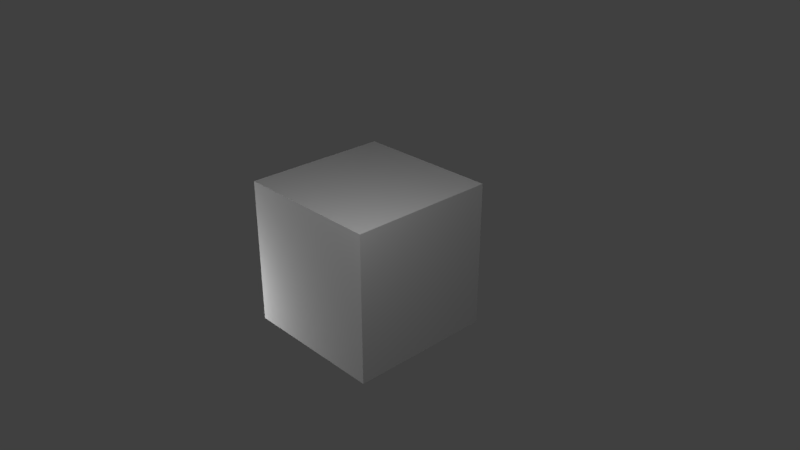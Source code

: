 # Source: 3_mapeado_uv.blend  (saved by Blender 2.79.0; exported with 4.5.12 LTS)
import bpy
from mathutils import Matrix  # noqa: F401  (used for matrix-valued properties, if any)

bpy.ops.wm.read_factory_settings(use_empty=True)
scene = bpy.context.scene
scene.name = 'Scene'

# ---- collections
col_collection_1 = bpy.data.collections.new('Collection 1'); scene.collection.children.link(col_collection_1)

# ---- materials (node trees are filled in below, after node groups)
mat_material = bpy.data.materials.new('Material')
mat_material.alpha_threshold = 0.0
mat_material.use_transparent_shadow = False
mat_material.roughness = 0.5
mat_material.line_color = (0.0, 0.0, 0.0, 1.0)

# ---- material node trees

# ---- world
world_world = bpy.data.worlds.new('World'); scene.world = world_world
world_world.color = (0.05088, 0.05088, 0.05088)
world_world.use_sun_shadow = False
world_world.sun_shadow_jitter_overblur = 0.0
world_world.cycles.sampling_method = 'MANUAL'

# ---- cameras
cam_camera = bpy.data.cameras.new('Camera')
cam_camera.clip_end = 100.0
cam_camera.lens = 35.0
cam_camera.sensor_width = 32.0
cam_camera.sensor_height = 18.0
cam_camera.ortho_scale = 7.314
cam_camera.dof.focus_distance = 0.0
cam_camera.dof.aperture_fstop = 128.0

# ---- lights
light_point_001 = bpy.data.lights.new('Point.001', 'POINT')
light_point_001.transmission_factor = 0.0
light_point_001.energy = 100.0
light_point_001.shadow_buffer_clip_start = 0.5
light_point_001.shadow_soft_size = 0.1
light_point_001.shadow_maximum_resolution = 0.006
light_point_001.use_absolute_resolution = True
light_point = bpy.data.lights.new('Point', 'POINT')
light_point.transmission_factor = 0.0
light_point.energy = 100.0
light_point.shadow_buffer_clip_start = 0.5
light_point.shadow_soft_size = 0.1
light_point.shadow_maximum_resolution = 0.006
light_point.use_absolute_resolution = True
light_lamp = bpy.data.lights.new('Lamp', 'POINT')
light_lamp.transmission_factor = 0.0
light_lamp.cutoff_distance = 30.0
light_lamp.energy = 100.0
light_lamp.shadow_buffer_clip_start = 1.001
light_lamp.shadow_soft_size = 0.1
light_lamp.shadow_maximum_resolution = 0.006
light_lamp.use_absolute_resolution = True

# ---- meshes
me_cube = bpy.data.meshes.new('Cube')
me_cube.from_pydata([(1.0, 1.0, -1.0), (1.0, -1.0, -1.0), (-1.0, -1.0, -1.0), (-1.0, 1.0, -1.0), (1.0, 1.0, 1.0), (1.0, -1.0, 1.0), (-1.0, -1.0, 1.0), (-1.0, 1.0, 1.0)], [], [(0, 3, 2, 1), (4, 7, 6, 5), (0, 1, 5, 4), (1, 2, 6, 5), (2, 3, 7, 6), (4, 7, 3, 0)])
_uv = me_cube.uv_layers.new(name='UVMap')
_uv.uv.foreach_set('vector', [0.2501, 0.3363, 0.0001072, 0.3362, 6.595e-05, 0.6691, 0.25, 0.6692, 0.5, 0.3363, 0.75, 0.3364, 0.7499, 0.6693, 0.5, 0.6692, 0.2501, 0.3363, 0.25, 0.6692, 0.5, 0.6692, 0.5, 0.3363, 0.4999, 1.002, 0.7499, 1.002, 0.7499, 0.6693, 0.5, 0.6692, 0.9999, 0.6693, 0.9999, 0.3365, 0.75, 0.3364, 0.7499, 0.6693, 0.5, 0.3363, 0.75, 0.3364, 0.75, 0.003513, 0.5001, 0.003453])
me_cube.materials.append(mat_material)
me_cube.use_remesh_preserve_volume = False
me_cube.use_remesh_preserve_attributes = False
me_cube.use_mirror_vertex_groups = False
me_cube.update()

# ---- objects
ob_point_001 = bpy.data.objects.new('Point.001', light_point_001)
ob_point = bpy.data.objects.new('Point', light_point)
ob_cube = bpy.data.objects.new('Cube', me_cube)
ob_lamp = bpy.data.objects.new('Lamp', light_lamp)
ob_camera = bpy.data.objects.new('Camera', cam_camera)

# ---- transforms, parenting, visibility, modifiers, constraints
ob_point_001.location = (-0.7003, 2.7, 0.6582)
ob_point_001.lineart.crease_threshold = 0.0
ob_point.location = (-2.3, -1.819, -0.8025)
ob_point.lineart.crease_threshold = 0.0
ob_cube.location = (0.0, 0.0, 0.0)
ob_cube.lock_rotations_4d = False
ob_cube.empty_display_type = 'ARROWS'
ob_cube.lineart.crease_threshold = 0.0
ob_lamp.location = (2.034, -1.875, 3.423)
ob_lamp.rotation_euler = (0.6503, 0.05522, 1.866)
ob_lamp.lock_rotations_4d = False
ob_lamp.empty_display_type = 'ARROWS'
ob_lamp.color = (0.0, 0.0, 0.0, 0.0)
ob_lamp.lineart.crease_threshold = 0.0
ob_camera.location = (7.481, -6.508, 5.344)
ob_camera.rotation_euler = (1.109, 0.0, 0.8149)
ob_camera.lock_rotations_4d = False
ob_camera.empty_display_type = 'ARROWS'
ob_camera.color = (0.0, 0.0, 0.0, 0.0)
ob_camera.display_type = 'WIRE'
ob_camera.lineart.crease_threshold = 0.0

# ---- collection membership
col_collection_1.objects.link(ob_point_001)
col_collection_1.objects.link(ob_point)
col_collection_1.objects.link(ob_cube)
col_collection_1.objects.link(ob_lamp)
col_collection_1.objects.link(ob_camera)

# ---- scene / render settings (as saved in the file)
scene.camera = ob_camera
scene.frame_start = 1; scene.frame_end = 250; scene.frame_set(1)
scene.render.engine = 'BLENDER_EEVEE_NEXT'
scene.render.resolution_percentage = 50
scene.render.dither_intensity = 0.0
scene.cycles.use_denoising = False
scene.cycles.samples = 128
scene.cycles.sampling_pattern = 'TABULATED_SOBOL'
scene.cycles.use_adaptive_sampling = False
scene.cycles.use_light_tree = False
scene.cycles.blur_glossy = 0.0
scene.cycles.sample_clamp_indirect = 0.0
scene.view_settings.view_transform = 'Standard'
bpy.context.view_layer.update()
